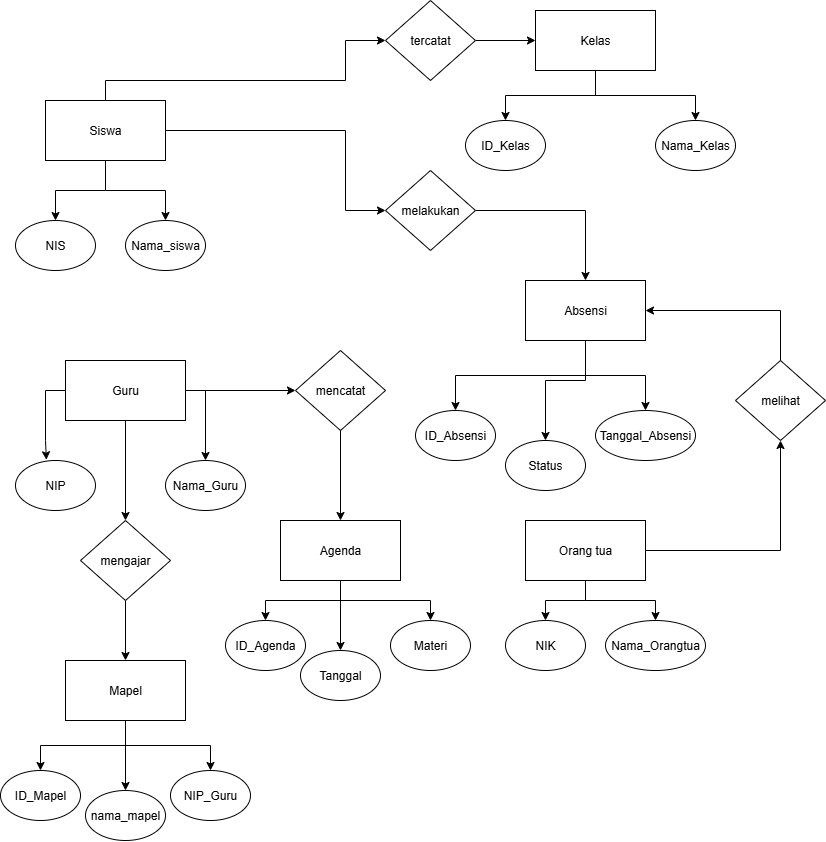

The diagram above was exported from draw.io. Its source (the exported page's mxGraphModel, read from the mxfile embedded in the PNG):
<mxGraphModel dx="2583" dy="919" grid="1" gridSize="10" guides="1" tooltips="1" connect="1" arrows="1" fold="1" page="1" pageScale="1" pageWidth="850" pageHeight="1100" math="0" shadow="0">
  <root>
    <mxCell id="0" />
    <mxCell id="1" parent="0" />
    <mxCell id="Yqx0QEJB-qBwC6C4GQWS-36" style="edgeStyle=orthogonalEdgeStyle;rounded=0;orthogonalLoop=1;jettySize=auto;html=1;exitX=1;exitY=0.5;exitDx=0;exitDy=0;entryX=0.5;entryY=0;entryDx=0;entryDy=0;" edge="1" parent="1" source="Yqx0QEJB-qBwC6C4GQWS-1" target="Yqx0QEJB-qBwC6C4GQWS-34">
      <mxGeometry relative="1" as="geometry" />
    </mxCell>
    <mxCell id="Yqx0QEJB-qBwC6C4GQWS-46" style="edgeStyle=orthogonalEdgeStyle;rounded=0;orthogonalLoop=1;jettySize=auto;html=1;exitX=1;exitY=0.5;exitDx=0;exitDy=0;entryX=0;entryY=0.5;entryDx=0;entryDy=0;" edge="1" parent="1" source="Yqx0QEJB-qBwC6C4GQWS-1" target="Yqx0QEJB-qBwC6C4GQWS-45">
      <mxGeometry relative="1" as="geometry" />
    </mxCell>
    <mxCell id="Yqx0QEJB-qBwC6C4GQWS-49" value="" style="edgeStyle=orthogonalEdgeStyle;rounded=0;orthogonalLoop=1;jettySize=auto;html=1;" edge="1" parent="1" source="Yqx0QEJB-qBwC6C4GQWS-1" target="Yqx0QEJB-qBwC6C4GQWS-37">
      <mxGeometry relative="1" as="geometry" />
    </mxCell>
    <mxCell id="Yqx0QEJB-qBwC6C4GQWS-1" value="Guru" style="rounded=0;whiteSpace=wrap;html=1;" vertex="1" parent="1">
      <mxGeometry x="60" y="390" width="120" height="60" as="geometry" />
    </mxCell>
    <mxCell id="Yqx0QEJB-qBwC6C4GQWS-17" style="edgeStyle=orthogonalEdgeStyle;rounded=0;orthogonalLoop=1;jettySize=auto;html=1;exitX=0.5;exitY=1;exitDx=0;exitDy=0;entryX=0.5;entryY=0;entryDx=0;entryDy=0;" edge="1" parent="1" source="Yqx0QEJB-qBwC6C4GQWS-2" target="Yqx0QEJB-qBwC6C4GQWS-15">
      <mxGeometry relative="1" as="geometry" />
    </mxCell>
    <mxCell id="Yqx0QEJB-qBwC6C4GQWS-18" style="edgeStyle=orthogonalEdgeStyle;rounded=0;orthogonalLoop=1;jettySize=auto;html=1;exitX=0.5;exitY=1;exitDx=0;exitDy=0;" edge="1" parent="1" source="Yqx0QEJB-qBwC6C4GQWS-2" target="Yqx0QEJB-qBwC6C4GQWS-16">
      <mxGeometry relative="1" as="geometry" />
    </mxCell>
    <mxCell id="Yqx0QEJB-qBwC6C4GQWS-2" value="Kelas" style="rounded=0;whiteSpace=wrap;html=1;" vertex="1" parent="1">
      <mxGeometry x="530" y="40" width="120" height="60" as="geometry" />
    </mxCell>
    <mxCell id="Yqx0QEJB-qBwC6C4GQWS-8" style="edgeStyle=orthogonalEdgeStyle;rounded=0;orthogonalLoop=1;jettySize=auto;html=1;entryX=0.5;entryY=0;entryDx=0;entryDy=0;" edge="1" parent="1" source="Yqx0QEJB-qBwC6C4GQWS-3" target="Yqx0QEJB-qBwC6C4GQWS-6">
      <mxGeometry relative="1" as="geometry" />
    </mxCell>
    <mxCell id="Yqx0QEJB-qBwC6C4GQWS-9" style="edgeStyle=orthogonalEdgeStyle;rounded=0;orthogonalLoop=1;jettySize=auto;html=1;exitX=0.5;exitY=1;exitDx=0;exitDy=0;entryX=0.5;entryY=0;entryDx=0;entryDy=0;" edge="1" parent="1" source="Yqx0QEJB-qBwC6C4GQWS-3" target="Yqx0QEJB-qBwC6C4GQWS-7">
      <mxGeometry relative="1" as="geometry" />
    </mxCell>
    <mxCell id="Yqx0QEJB-qBwC6C4GQWS-10" style="edgeStyle=orthogonalEdgeStyle;rounded=0;orthogonalLoop=1;jettySize=auto;html=1;" edge="1" parent="1" source="Yqx0QEJB-qBwC6C4GQWS-3" target="Yqx0QEJB-qBwC6C4GQWS-4">
      <mxGeometry relative="1" as="geometry">
        <Array as="points">
          <mxPoint x="340" y="110" />
          <mxPoint x="340" y="70" />
        </Array>
      </mxGeometry>
    </mxCell>
    <mxCell id="Yqx0QEJB-qBwC6C4GQWS-13" style="edgeStyle=orthogonalEdgeStyle;rounded=0;orthogonalLoop=1;jettySize=auto;html=1;exitX=1;exitY=0.5;exitDx=0;exitDy=0;entryX=0;entryY=0.5;entryDx=0;entryDy=0;" edge="1" parent="1" source="Yqx0QEJB-qBwC6C4GQWS-3" target="Yqx0QEJB-qBwC6C4GQWS-12">
      <mxGeometry relative="1" as="geometry">
        <Array as="points">
          <mxPoint x="340" y="160" />
          <mxPoint x="340" y="240" />
        </Array>
      </mxGeometry>
    </mxCell>
    <mxCell id="Yqx0QEJB-qBwC6C4GQWS-3" value="Siswa" style="rounded=0;whiteSpace=wrap;html=1;" vertex="1" parent="1">
      <mxGeometry x="40" y="130" width="120" height="60" as="geometry" />
    </mxCell>
    <mxCell id="Yqx0QEJB-qBwC6C4GQWS-11" value="" style="edgeStyle=orthogonalEdgeStyle;rounded=0;orthogonalLoop=1;jettySize=auto;html=1;" edge="1" parent="1" source="Yqx0QEJB-qBwC6C4GQWS-4" target="Yqx0QEJB-qBwC6C4GQWS-2">
      <mxGeometry relative="1" as="geometry" />
    </mxCell>
    <mxCell id="Yqx0QEJB-qBwC6C4GQWS-4" value="tercatat" style="rhombus;whiteSpace=wrap;html=1;" vertex="1" parent="1">
      <mxGeometry x="380" y="30" width="90" height="80" as="geometry" />
    </mxCell>
    <mxCell id="Yqx0QEJB-qBwC6C4GQWS-22" style="edgeStyle=orthogonalEdgeStyle;rounded=0;orthogonalLoop=1;jettySize=auto;html=1;exitX=0.5;exitY=1;exitDx=0;exitDy=0;entryX=0.5;entryY=0;entryDx=0;entryDy=0;" edge="1" parent="1" source="Yqx0QEJB-qBwC6C4GQWS-5" target="Yqx0QEJB-qBwC6C4GQWS-19">
      <mxGeometry relative="1" as="geometry" />
    </mxCell>
    <mxCell id="Yqx0QEJB-qBwC6C4GQWS-23" style="edgeStyle=orthogonalEdgeStyle;rounded=0;orthogonalLoop=1;jettySize=auto;html=1;exitX=0.5;exitY=1;exitDx=0;exitDy=0;entryX=0.5;entryY=0;entryDx=0;entryDy=0;" edge="1" parent="1" source="Yqx0QEJB-qBwC6C4GQWS-5" target="Yqx0QEJB-qBwC6C4GQWS-21">
      <mxGeometry relative="1" as="geometry">
        <Array as="points">
          <mxPoint x="580" y="410" />
          <mxPoint x="540" y="410" />
        </Array>
      </mxGeometry>
    </mxCell>
    <mxCell id="Yqx0QEJB-qBwC6C4GQWS-24" style="edgeStyle=orthogonalEdgeStyle;rounded=0;orthogonalLoop=1;jettySize=auto;html=1;exitX=0.5;exitY=1;exitDx=0;exitDy=0;entryX=0.5;entryY=0;entryDx=0;entryDy=0;" edge="1" parent="1" source="Yqx0QEJB-qBwC6C4GQWS-5" target="Yqx0QEJB-qBwC6C4GQWS-20">
      <mxGeometry relative="1" as="geometry">
        <Array as="points">
          <mxPoint x="580" y="405" />
          <mxPoint x="640" y="405" />
        </Array>
      </mxGeometry>
    </mxCell>
    <mxCell id="Yqx0QEJB-qBwC6C4GQWS-5" value="Absensi" style="rounded=0;whiteSpace=wrap;html=1;" vertex="1" parent="1">
      <mxGeometry x="520" y="310" width="120" height="60" as="geometry" />
    </mxCell>
    <mxCell id="Yqx0QEJB-qBwC6C4GQWS-6" value="NIS" style="ellipse;whiteSpace=wrap;html=1;" vertex="1" parent="1">
      <mxGeometry x="10" y="250" width="80" height="50" as="geometry" />
    </mxCell>
    <mxCell id="Yqx0QEJB-qBwC6C4GQWS-7" value="Nama_siswa" style="ellipse;whiteSpace=wrap;html=1;" vertex="1" parent="1">
      <mxGeometry x="120" y="250" width="80" height="50" as="geometry" />
    </mxCell>
    <mxCell id="Yqx0QEJB-qBwC6C4GQWS-14" value="" style="edgeStyle=orthogonalEdgeStyle;rounded=0;orthogonalLoop=1;jettySize=auto;html=1;" edge="1" parent="1" source="Yqx0QEJB-qBwC6C4GQWS-12" target="Yqx0QEJB-qBwC6C4GQWS-5">
      <mxGeometry relative="1" as="geometry" />
    </mxCell>
    <mxCell id="Yqx0QEJB-qBwC6C4GQWS-12" value="melakukan" style="rhombus;whiteSpace=wrap;html=1;" vertex="1" parent="1">
      <mxGeometry x="380" y="200" width="90" height="80" as="geometry" />
    </mxCell>
    <mxCell id="Yqx0QEJB-qBwC6C4GQWS-15" value="ID_Kelas" style="ellipse;whiteSpace=wrap;html=1;" vertex="1" parent="1">
      <mxGeometry x="460" y="150" width="80" height="50" as="geometry" />
    </mxCell>
    <mxCell id="Yqx0QEJB-qBwC6C4GQWS-16" value="Nama_Kelas" style="ellipse;whiteSpace=wrap;html=1;" vertex="1" parent="1">
      <mxGeometry x="650" y="150" width="80" height="50" as="geometry" />
    </mxCell>
    <mxCell id="Yqx0QEJB-qBwC6C4GQWS-19" value="ID_Absensi" style="ellipse;whiteSpace=wrap;html=1;" vertex="1" parent="1">
      <mxGeometry x="410" y="440" width="80" height="50" as="geometry" />
    </mxCell>
    <mxCell id="Yqx0QEJB-qBwC6C4GQWS-20" value="Tanggal_Absensi" style="ellipse;whiteSpace=wrap;html=1;" vertex="1" parent="1">
      <mxGeometry x="590" y="440" width="100" height="50" as="geometry" />
    </mxCell>
    <mxCell id="Yqx0QEJB-qBwC6C4GQWS-21" value="Status" style="ellipse;whiteSpace=wrap;html=1;" vertex="1" parent="1">
      <mxGeometry x="500" y="470" width="80" height="50" as="geometry" />
    </mxCell>
    <mxCell id="Yqx0QEJB-qBwC6C4GQWS-41" value="" style="edgeStyle=orthogonalEdgeStyle;rounded=0;orthogonalLoop=1;jettySize=auto;html=1;" edge="1" parent="1" source="Yqx0QEJB-qBwC6C4GQWS-25" target="Yqx0QEJB-qBwC6C4GQWS-39">
      <mxGeometry relative="1" as="geometry" />
    </mxCell>
    <mxCell id="Yqx0QEJB-qBwC6C4GQWS-58" style="edgeStyle=orthogonalEdgeStyle;rounded=0;orthogonalLoop=1;jettySize=auto;html=1;exitX=0.5;exitY=1;exitDx=0;exitDy=0;entryX=0.5;entryY=0;entryDx=0;entryDy=0;" edge="1" parent="1" source="Yqx0QEJB-qBwC6C4GQWS-25" target="Yqx0QEJB-qBwC6C4GQWS-38">
      <mxGeometry relative="1" as="geometry" />
    </mxCell>
    <mxCell id="Yqx0QEJB-qBwC6C4GQWS-60" style="edgeStyle=orthogonalEdgeStyle;rounded=0;orthogonalLoop=1;jettySize=auto;html=1;exitX=0.5;exitY=1;exitDx=0;exitDy=0;entryX=0.5;entryY=0;entryDx=0;entryDy=0;" edge="1" parent="1" source="Yqx0QEJB-qBwC6C4GQWS-25" target="Yqx0QEJB-qBwC6C4GQWS-40">
      <mxGeometry relative="1" as="geometry" />
    </mxCell>
    <mxCell id="Yqx0QEJB-qBwC6C4GQWS-25" value="Agenda" style="rounded=0;whiteSpace=wrap;html=1;" vertex="1" parent="1">
      <mxGeometry x="275" y="550" width="120" height="60" as="geometry" />
    </mxCell>
    <mxCell id="Yqx0QEJB-qBwC6C4GQWS-30" style="edgeStyle=orthogonalEdgeStyle;rounded=0;orthogonalLoop=1;jettySize=auto;html=1;exitX=0.5;exitY=0;exitDx=0;exitDy=0;entryX=1;entryY=0.5;entryDx=0;entryDy=0;" edge="1" parent="1" source="Yqx0QEJB-qBwC6C4GQWS-26" target="Yqx0QEJB-qBwC6C4GQWS-5">
      <mxGeometry relative="1" as="geometry" />
    </mxCell>
    <mxCell id="Yqx0QEJB-qBwC6C4GQWS-26" value="melihat" style="rhombus;whiteSpace=wrap;html=1;" vertex="1" parent="1">
      <mxGeometry x="730" y="390" width="90" height="80" as="geometry" />
    </mxCell>
    <mxCell id="Yqx0QEJB-qBwC6C4GQWS-55" value="" style="edgeStyle=orthogonalEdgeStyle;rounded=0;orthogonalLoop=1;jettySize=auto;html=1;" edge="1" parent="1" source="Yqx0QEJB-qBwC6C4GQWS-27" target="Yqx0QEJB-qBwC6C4GQWS-53">
      <mxGeometry relative="1" as="geometry" />
    </mxCell>
    <mxCell id="Yqx0QEJB-qBwC6C4GQWS-56" style="edgeStyle=orthogonalEdgeStyle;rounded=0;orthogonalLoop=1;jettySize=auto;html=1;exitX=0.5;exitY=1;exitDx=0;exitDy=0;entryX=0.5;entryY=0;entryDx=0;entryDy=0;" edge="1" parent="1" source="Yqx0QEJB-qBwC6C4GQWS-27" target="Yqx0QEJB-qBwC6C4GQWS-52">
      <mxGeometry relative="1" as="geometry" />
    </mxCell>
    <mxCell id="Yqx0QEJB-qBwC6C4GQWS-57" style="edgeStyle=orthogonalEdgeStyle;rounded=0;orthogonalLoop=1;jettySize=auto;html=1;exitX=0.5;exitY=1;exitDx=0;exitDy=0;" edge="1" parent="1" source="Yqx0QEJB-qBwC6C4GQWS-27" target="Yqx0QEJB-qBwC6C4GQWS-54">
      <mxGeometry relative="1" as="geometry" />
    </mxCell>
    <mxCell id="Yqx0QEJB-qBwC6C4GQWS-27" value="Mapel" style="rounded=0;whiteSpace=wrap;html=1;" vertex="1" parent="1">
      <mxGeometry x="60" y="690" width="120" height="60" as="geometry" />
    </mxCell>
    <mxCell id="Yqx0QEJB-qBwC6C4GQWS-29" style="edgeStyle=orthogonalEdgeStyle;rounded=0;orthogonalLoop=1;jettySize=auto;html=1;exitX=1;exitY=0.5;exitDx=0;exitDy=0;entryX=0.5;entryY=1;entryDx=0;entryDy=0;" edge="1" parent="1" source="Yqx0QEJB-qBwC6C4GQWS-28" target="Yqx0QEJB-qBwC6C4GQWS-26">
      <mxGeometry relative="1" as="geometry" />
    </mxCell>
    <mxCell id="Yqx0QEJB-qBwC6C4GQWS-43" value="" style="edgeStyle=orthogonalEdgeStyle;rounded=0;orthogonalLoop=1;jettySize=auto;html=1;" edge="1" parent="1" source="Yqx0QEJB-qBwC6C4GQWS-28" target="Yqx0QEJB-qBwC6C4GQWS-32">
      <mxGeometry relative="1" as="geometry" />
    </mxCell>
    <mxCell id="Yqx0QEJB-qBwC6C4GQWS-44" style="edgeStyle=orthogonalEdgeStyle;rounded=0;orthogonalLoop=1;jettySize=auto;html=1;exitX=0.5;exitY=1;exitDx=0;exitDy=0;entryX=0.5;entryY=0;entryDx=0;entryDy=0;" edge="1" parent="1" source="Yqx0QEJB-qBwC6C4GQWS-28" target="Yqx0QEJB-qBwC6C4GQWS-31">
      <mxGeometry relative="1" as="geometry" />
    </mxCell>
    <mxCell id="Yqx0QEJB-qBwC6C4GQWS-28" value="Orang tua" style="rounded=0;whiteSpace=wrap;html=1;" vertex="1" parent="1">
      <mxGeometry x="520" y="550" width="120" height="60" as="geometry" />
    </mxCell>
    <mxCell id="Yqx0QEJB-qBwC6C4GQWS-31" value="NIK" style="ellipse;whiteSpace=wrap;html=1;" vertex="1" parent="1">
      <mxGeometry x="500" y="650" width="80" height="50" as="geometry" />
    </mxCell>
    <mxCell id="Yqx0QEJB-qBwC6C4GQWS-32" value="Nama_Orangtua" style="ellipse;whiteSpace=wrap;html=1;" vertex="1" parent="1">
      <mxGeometry x="600" y="650" width="100" height="50" as="geometry" />
    </mxCell>
    <mxCell id="Yqx0QEJB-qBwC6C4GQWS-33" value="NIP" style="ellipse;whiteSpace=wrap;html=1;" vertex="1" parent="1">
      <mxGeometry x="10" y="490" width="80" height="50" as="geometry" />
    </mxCell>
    <mxCell id="Yqx0QEJB-qBwC6C4GQWS-34" value="Nama_Guru" style="ellipse;whiteSpace=wrap;html=1;" vertex="1" parent="1">
      <mxGeometry x="160" y="490" width="80" height="50" as="geometry" />
    </mxCell>
    <mxCell id="Yqx0QEJB-qBwC6C4GQWS-35" style="edgeStyle=orthogonalEdgeStyle;rounded=0;orthogonalLoop=1;jettySize=auto;html=1;exitX=0;exitY=0.5;exitDx=0;exitDy=0;entryX=0.386;entryY=-0.014;entryDx=0;entryDy=0;entryPerimeter=0;" edge="1" parent="1" source="Yqx0QEJB-qBwC6C4GQWS-1" target="Yqx0QEJB-qBwC6C4GQWS-33">
      <mxGeometry relative="1" as="geometry" />
    </mxCell>
    <mxCell id="Yqx0QEJB-qBwC6C4GQWS-50" value="" style="edgeStyle=orthogonalEdgeStyle;rounded=0;orthogonalLoop=1;jettySize=auto;html=1;" edge="1" parent="1" source="Yqx0QEJB-qBwC6C4GQWS-37" target="Yqx0QEJB-qBwC6C4GQWS-27">
      <mxGeometry relative="1" as="geometry" />
    </mxCell>
    <mxCell id="Yqx0QEJB-qBwC6C4GQWS-37" value="mengajar" style="rhombus;whiteSpace=wrap;html=1;" vertex="1" parent="1">
      <mxGeometry x="75" y="550" width="90" height="80" as="geometry" />
    </mxCell>
    <mxCell id="Yqx0QEJB-qBwC6C4GQWS-38" value="ID_Agenda" style="ellipse;whiteSpace=wrap;html=1;" vertex="1" parent="1">
      <mxGeometry x="220" y="650" width="80" height="50" as="geometry" />
    </mxCell>
    <mxCell id="Yqx0QEJB-qBwC6C4GQWS-39" value="Tanggal" style="ellipse;whiteSpace=wrap;html=1;" vertex="1" parent="1">
      <mxGeometry x="295" y="680" width="80" height="50" as="geometry" />
    </mxCell>
    <mxCell id="Yqx0QEJB-qBwC6C4GQWS-40" value="Materi" style="ellipse;whiteSpace=wrap;html=1;" vertex="1" parent="1">
      <mxGeometry x="385" y="650" width="80" height="50" as="geometry" />
    </mxCell>
    <mxCell id="Yqx0QEJB-qBwC6C4GQWS-48" value="" style="edgeStyle=orthogonalEdgeStyle;rounded=0;orthogonalLoop=1;jettySize=auto;html=1;" edge="1" parent="1" source="Yqx0QEJB-qBwC6C4GQWS-45" target="Yqx0QEJB-qBwC6C4GQWS-25">
      <mxGeometry relative="1" as="geometry" />
    </mxCell>
    <mxCell id="Yqx0QEJB-qBwC6C4GQWS-45" value="mencatat" style="rhombus;whiteSpace=wrap;html=1;" vertex="1" parent="1">
      <mxGeometry x="290" y="380" width="90" height="80" as="geometry" />
    </mxCell>
    <mxCell id="Yqx0QEJB-qBwC6C4GQWS-52" value="ID_Mapel" style="ellipse;whiteSpace=wrap;html=1;" vertex="1" parent="1">
      <mxGeometry x="-5" y="800" width="80" height="50" as="geometry" />
    </mxCell>
    <mxCell id="Yqx0QEJB-qBwC6C4GQWS-53" value="nama_mapel" style="ellipse;whiteSpace=wrap;html=1;" vertex="1" parent="1">
      <mxGeometry x="80" y="820" width="80" height="50" as="geometry" />
    </mxCell>
    <mxCell id="Yqx0QEJB-qBwC6C4GQWS-54" value="NIP_Guru" style="ellipse;whiteSpace=wrap;html=1;" vertex="1" parent="1">
      <mxGeometry x="165" y="800" width="80" height="50" as="geometry" />
    </mxCell>
  </root>
</mxGraphModel>